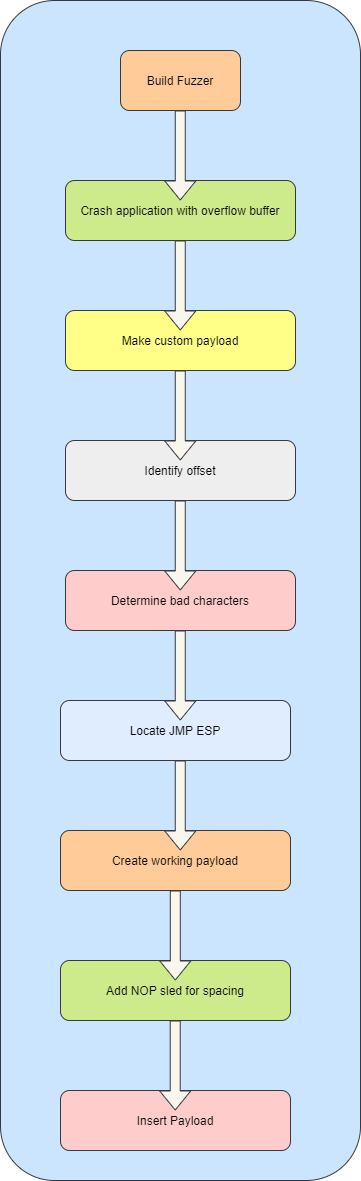

The diagram above was exported from draw.io. Its source (the exported page's mxGraphModel, read from the mxfile embedded in the PNG):
<mxGraphModel dx="1383" dy="703" grid="1" gridSize="10" guides="1" tooltips="1" connect="1" arrows="1" fold="1" page="1" pageScale="1" pageWidth="827" pageHeight="1169" math="0" shadow="0">
  <root>
    <mxCell id="0" />
    <mxCell id="1" parent="0" />
    <mxCell id="vUTNoNgKmmld9O5lspjN-22" value="" style="rounded=1;whiteSpace=wrap;html=1;fillColor=#cce5ff;strokeColor=#36393d;" vertex="1" parent="1">
      <mxGeometry x="280" y="200" width="360" height="1180" as="geometry" />
    </mxCell>
    <mxCell id="vUTNoNgKmmld9O5lspjN-1" value="Build Fuzzer" style="rounded=1;whiteSpace=wrap;html=1;fillColor=#ffcc99;strokeColor=#36393d;" vertex="1" parent="1">
      <mxGeometry x="400" y="250" width="120" height="60" as="geometry" />
    </mxCell>
    <mxCell id="vUTNoNgKmmld9O5lspjN-3" value="Crash application with overflow buffer" style="rounded=1;whiteSpace=wrap;html=1;fillColor=#cdeb8b;strokeColor=#36393d;" vertex="1" parent="1">
      <mxGeometry x="345" y="380" width="230" height="60" as="geometry" />
    </mxCell>
    <mxCell id="vUTNoNgKmmld9O5lspjN-4" value="Make custom payload&lt;br&gt;" style="rounded=1;whiteSpace=wrap;html=1;fillColor=#ffff88;strokeColor=#36393d;" vertex="1" parent="1">
      <mxGeometry x="345" y="510" width="230" height="60" as="geometry" />
    </mxCell>
    <mxCell id="vUTNoNgKmmld9O5lspjN-5" value="Identify offset" style="rounded=1;whiteSpace=wrap;html=1;fillColor=#eeeeee;strokeColor=#36393d;" vertex="1" parent="1">
      <mxGeometry x="345" y="640" width="230" height="60" as="geometry" />
    </mxCell>
    <mxCell id="vUTNoNgKmmld9O5lspjN-6" value="Determine bad characters&lt;span style=&quot;color: rgba(0 , 0 , 0 , 0) ; font-family: monospace ; font-size: 0px&quot;&gt;%3CmxGraphModel%3E%3Croot%3E%3CmxCell%20id%3D%220%22%2F%3E%3CmxCell%20id%3D%221%22%20parent%3D%220%22%2F%3E%3CmxCell%20id%3D%222%22%20value%3D%22Identify%20offset%22%20style%3D%22rounded%3D1%3BwhiteSpace%3Dwrap%3Bhtml%3D1%3B%22%20vertex%3D%221%22%20parent%3D%221%22%3E%3CmxGeometry%20x%3D%22345%22%20y%3D%22570%22%20width%3D%22230%22%20height%3D%2260%22%20as%3D%22geometry%22%2F%3E%3C%2FmxCell%3E%3C%2Froot%3E%3C%2FmxGraphModel%3E&lt;/span&gt;" style="rounded=1;whiteSpace=wrap;html=1;fillColor=#ffcccc;strokeColor=#36393d;" vertex="1" parent="1">
      <mxGeometry x="345" y="770" width="230" height="60" as="geometry" />
    </mxCell>
    <mxCell id="vUTNoNgKmmld9O5lspjN-7" value="Locate JMP ESP" style="rounded=1;whiteSpace=wrap;html=1;strokeColor=#36393d;fillColor=#E0EDFF;" vertex="1" parent="1">
      <mxGeometry x="340" y="900" width="230" height="60" as="geometry" />
    </mxCell>
    <mxCell id="vUTNoNgKmmld9O5lspjN-8" value="Create working payload" style="rounded=1;whiteSpace=wrap;html=1;fillColor=#ffcc99;strokeColor=#36393d;" vertex="1" parent="1">
      <mxGeometry x="340" y="1030" width="230" height="60" as="geometry" />
    </mxCell>
    <mxCell id="vUTNoNgKmmld9O5lspjN-10" value="" style="shape=flexArrow;endArrow=classic;html=1;fillColor=#f9f7ed;strokeColor=#36393d;" edge="1" parent="1">
      <mxGeometry width="50" height="50" relative="1" as="geometry">
        <mxPoint x="459.76" y="310" as="sourcePoint" />
        <mxPoint x="459.76" y="400" as="targetPoint" />
      </mxGeometry>
    </mxCell>
    <mxCell id="vUTNoNgKmmld9O5lspjN-11" value="" style="shape=flexArrow;endArrow=classic;html=1;fillColor=#f9f7ed;strokeColor=#36393d;" edge="1" parent="1">
      <mxGeometry width="50" height="50" relative="1" as="geometry">
        <mxPoint x="459.76" y="440" as="sourcePoint" />
        <mxPoint x="459.76" y="530" as="targetPoint" />
      </mxGeometry>
    </mxCell>
    <mxCell id="vUTNoNgKmmld9O5lspjN-12" value="" style="shape=flexArrow;endArrow=classic;html=1;fillColor=#f9f7ed;strokeColor=#36393d;" edge="1" parent="1">
      <mxGeometry width="50" height="50" relative="1" as="geometry">
        <mxPoint x="459.76" y="570" as="sourcePoint" />
        <mxPoint x="459.76" y="660" as="targetPoint" />
      </mxGeometry>
    </mxCell>
    <mxCell id="vUTNoNgKmmld9O5lspjN-13" value="" style="shape=flexArrow;endArrow=classic;html=1;fillColor=#f9f7ed;strokeColor=#36393d;" edge="1" parent="1">
      <mxGeometry width="50" height="50" relative="1" as="geometry">
        <mxPoint x="459.76" y="700" as="sourcePoint" />
        <mxPoint x="459.76" y="790" as="targetPoint" />
      </mxGeometry>
    </mxCell>
    <mxCell id="vUTNoNgKmmld9O5lspjN-14" value="" style="shape=flexArrow;endArrow=classic;html=1;fillColor=#f9f7ed;strokeColor=#36393d;" edge="1" parent="1">
      <mxGeometry width="50" height="50" relative="1" as="geometry">
        <mxPoint x="459.76" y="830" as="sourcePoint" />
        <mxPoint x="459.76" y="920" as="targetPoint" />
      </mxGeometry>
    </mxCell>
    <mxCell id="vUTNoNgKmmld9O5lspjN-15" value="" style="shape=flexArrow;endArrow=classic;html=1;fillColor=#f9f7ed;strokeColor=#36393d;" edge="1" parent="1">
      <mxGeometry width="50" height="50" relative="1" as="geometry">
        <mxPoint x="459.76" y="960" as="sourcePoint" />
        <mxPoint x="459.76" y="1050" as="targetPoint" />
      </mxGeometry>
    </mxCell>
    <mxCell id="vUTNoNgKmmld9O5lspjN-9" value="Add NOP sled for spacing" style="rounded=1;whiteSpace=wrap;html=1;fillColor=#cdeb8b;strokeColor=#36393d;" vertex="1" parent="1">
      <mxGeometry x="340" y="1160" width="230" height="60" as="geometry" />
    </mxCell>
    <mxCell id="vUTNoNgKmmld9O5lspjN-18" value="" style="shape=flexArrow;endArrow=classic;html=1;fillColor=#f9f7ed;strokeColor=#36393d;" edge="1" parent="1">
      <mxGeometry width="50" height="50" relative="1" as="geometry">
        <mxPoint x="454.8" y="1090" as="sourcePoint" />
        <mxPoint x="454.8" y="1180" as="targetPoint" />
      </mxGeometry>
    </mxCell>
    <mxCell id="vUTNoNgKmmld9O5lspjN-20" value="Insert Payload" style="rounded=1;whiteSpace=wrap;html=1;fillColor=#ffcccc;strokeColor=#36393d;" vertex="1" parent="1">
      <mxGeometry x="340" y="1290" width="230" height="60" as="geometry" />
    </mxCell>
    <mxCell id="vUTNoNgKmmld9O5lspjN-19" value="" style="shape=flexArrow;endArrow=classic;html=1;fillColor=#f9f7ed;strokeColor=#36393d;" edge="1" parent="1">
      <mxGeometry width="50" height="50" relative="1" as="geometry">
        <mxPoint x="454.71" y="1220" as="sourcePoint" />
        <mxPoint x="454.71" y="1310" as="targetPoint" />
      </mxGeometry>
    </mxCell>
  </root>
</mxGraphModel>